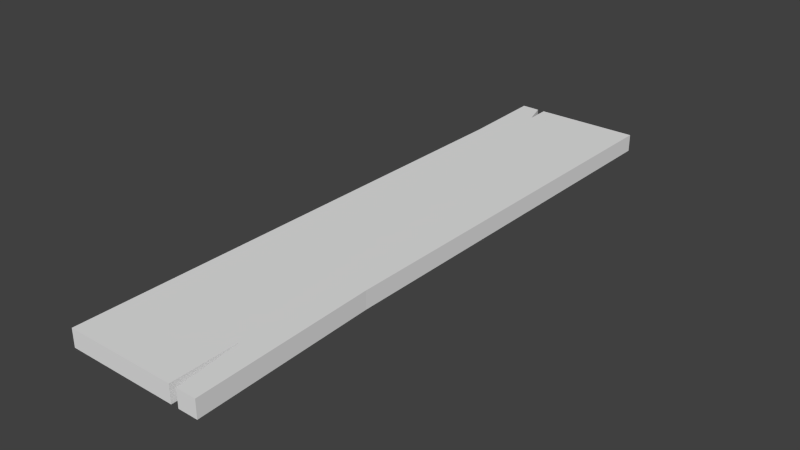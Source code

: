 # Source: WoodPlanks.blend  (saved by Blender 2.76.0; exported with 4.5.12 LTS)
import bpy
from mathutils import Matrix  # noqa: F401  (used for matrix-valued properties, if any)

bpy.ops.wm.read_factory_settings(use_empty=True)
scene = bpy.context.scene
scene.name = 'Scene'

# ---- collections
col_collection_1 = bpy.data.collections.new('Collection 1'); scene.collection.children.link(col_collection_1)

# ---- world
world_world = bpy.data.worlds.new('World'); scene.world = world_world
world_world.color = (0.05088, 0.05088, 0.05088)
world_world.use_sun_shadow = False
world_world.sun_shadow_jitter_overblur = 0.0
world_world.cycles.sampling_method = 'MANUAL'
world_world.cycles.sample_map_resolution = 256

# ---- meshes
me_plane = bpy.data.meshes.new('Plane')
me_plane.from_pydata([(-1.0, -1.0, 0.0), (1.0, -1.0, 0.0), (-1.0, 1.0, 0.0), (0.9216, 1.0, 0.0), (0.6068, -1.0, 0.0), (0.5933, -0.7729, 0.0), (0.7173, -1.0, 0.0), (0.9085, -0.3936, 0.0), (-0.6162, 0.9157, 0.0), (-0.6243, 0.9989, 0.0), (-0.7298, 0.9989, 0.0), (-0.9591, 0.7032, 0.0), (-1.0, -1.0, 0.2545), (1.0, -1.0, 0.2545), (-1.0, 1.0, 0.2545), (0.9216, 1.0, 0.2545), (0.6068, -1.0, 0.2545), (0.5933, -0.7729, 0.2545), (0.7173, -1.0, 0.2545), (0.9085, -0.3936, 0.2545), (-0.6162, 0.9157, 0.2545), (-0.6243, 0.9989, 0.2545), (-0.7298, 0.9989, 0.2545), (-0.9591, 0.7032, 0.2545)], [], [(0, 11, 2, 10, 8, 9, 3, 7, 1, 6, 5, 4), (12, 16, 17, 18, 13, 19, 15, 21, 20, 22, 14, 23), (10, 2, 14, 22), (8, 10, 22, 20), (11, 0, 12, 23), (1, 7, 19, 13), (0, 4, 16, 12), (2, 11, 23, 14), (6, 1, 13, 18), (9, 8, 20, 21), (4, 5, 17, 16), (7, 3, 15, 19), (3, 9, 21, 15), (5, 6, 18, 17)])
me_plane.use_remesh_preserve_volume = False
me_plane.use_remesh_preserve_attributes = False
me_plane.use_mirror_vertex_groups = False
me_plane.update()

# ---- objects
ob_plane = bpy.data.objects.new('Plane', me_plane)

# ---- transforms, parenting, visibility, modifiers, constraints
ob_plane.location = (0.0, 0.0, 0.0)
ob_plane.scale = (1.0, 4.315, 1.0)
ob_plane.lineart.crease_threshold = 0.0

# ---- collection membership
col_collection_1.objects.link(ob_plane)

# ---- scene / render settings (as saved in the file)
scene.frame_start = 1; scene.frame_end = 250; scene.frame_set(1)
scene.render.engine = 'BLENDER_EEVEE_NEXT'
scene.render.resolution_percentage = 50
scene.render.dither_intensity = 0.0
scene.cycles.use_denoising = False
scene.cycles.samples = 10
scene.cycles.sampling_pattern = 'TABULATED_SOBOL'
scene.cycles.light_sampling_threshold = 0.0
scene.cycles.use_adaptive_sampling = False
scene.cycles.use_light_tree = False
scene.cycles.blur_glossy = 0.0
scene.cycles.pixel_filter_type = 'GAUSSIAN'
scene.cycles.sample_clamp_indirect = 0.0
scene.view_settings.view_transform = 'Standard'
bpy.context.view_layer.update()

# ---- added for rendering (the .blend has no active camera and no usable light): camera, sun
cam_auto = bpy.data.cameras.new('AutoCamera')
cam_auto.lens = 50.0
cam_auto.sensor_width = 36.0
cam_auto.clip_end = 1000.0
ob_auto_camera = bpy.data.objects.new('AutoCamera', cam_auto)
scene.collection.objects.link(ob_auto_camera)
ob_auto_camera.location = (8.19976, -9.83971, 6.68706)
ob_auto_camera.rotation_euler = (1.09748, -7.21219e-08, 0.694738)
scene.camera = ob_auto_camera
light_auto_sun = bpy.data.lights.new('AutoSun', 'SUN')
light_auto_sun.energy = 3.0
light_auto_sun.angle = 0.0523599
ob_auto_sun = bpy.data.objects.new('AutoSun', light_auto_sun)
scene.collection.objects.link(ob_auto_sun)
ob_auto_sun.rotation_euler = (0.872665, 0.174533, 0.523599)
bpy.context.view_layer.update()
